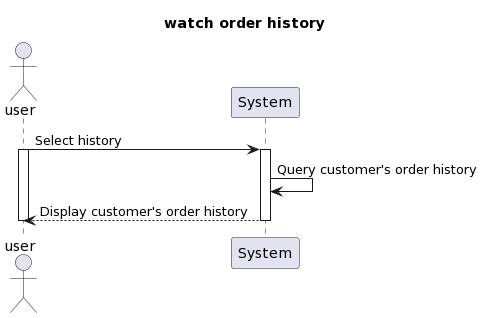

The diagram above was rendered by PlantUML. Its source (embedded in the PNG):
@startuml
Title watch order history

actor user
participant System

user -> System: Select history
activate user
activate System
System -> System: Query customer's order history
System --> user: Display customer's order history
deactivate System
deactivate user
@enduml